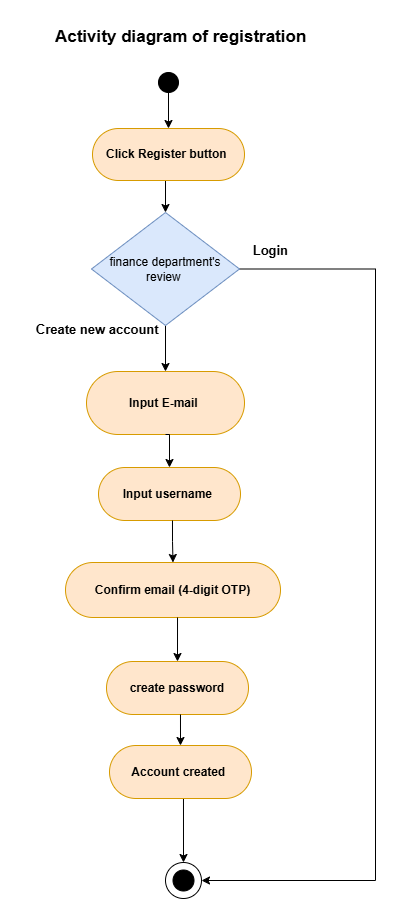

The diagram above was exported from draw.io. Its source (the exported page's mxGraphModel, read from the mxfile embedded in the PNG):
<mxGraphModel dx="835" dy="819" grid="0" gridSize="10" guides="1" tooltips="1" connect="1" arrows="1" fold="1" page="1" pageScale="1" pageWidth="850" pageHeight="1400" math="0" shadow="0">
  <root>
    <mxCell id="0" />
    <mxCell id="1" parent="0" />
    <mxCell id="0tUBQusz9cL0bBcb_XD3-21" style="edgeStyle=orthogonalEdgeStyle;rounded=0;orthogonalLoop=1;jettySize=auto;html=1;exitX=0.5;exitY=1;exitDx=0;exitDy=0;entryX=0.5;entryY=0;entryDx=0;entryDy=0;" parent="1" source="wtIfyHEEJw9lHkTqhuV3-20" target="0tUBQusz9cL0bBcb_XD3-4" edge="1">
      <mxGeometry relative="1" as="geometry" />
    </mxCell>
    <mxCell id="0tUBQusz9cL0bBcb_XD3-1" value="" style="ellipse;whiteSpace=wrap;html=1;aspect=fixed;fillColor=#000000;" parent="1" vertex="1">
      <mxGeometry x="415" y="133" width="20" height="20" as="geometry" />
    </mxCell>
    <mxCell id="0tUBQusz9cL0bBcb_XD3-2" value="&lt;span style=&quot;font-size: 17px;&quot;&gt;&lt;b&gt;Activity diagram of registration&amp;nbsp;&lt;/b&gt;&lt;/span&gt;" style="text;html=1;whiteSpace=wrap;overflow=hidden;rounded=0;" parent="1" vertex="1">
      <mxGeometry x="309.5" y="81" width="260.5" height="28" as="geometry" />
    </mxCell>
    <mxCell id="0tUBQusz9cL0bBcb_XD3-4" value="&lt;b&gt;Input E-mail&amp;nbsp;&lt;/b&gt;" style="rounded=1;whiteSpace=wrap;html=1;arcSize=50;fillColor=#ffe6cc;strokeColor=#d79b00;" parent="1" vertex="1">
      <mxGeometry x="343" y="432" width="158" height="63" as="geometry" />
    </mxCell>
    <mxCell id="0tUBQusz9cL0bBcb_XD3-9" value="" style="group" parent="1" vertex="1" connectable="0">
      <mxGeometry x="422" y="923" width="36" height="36" as="geometry" />
    </mxCell>
    <mxCell id="0tUBQusz9cL0bBcb_XD3-10" value="" style="ellipse;whiteSpace=wrap;html=1;aspect=fixed;" parent="0tUBQusz9cL0bBcb_XD3-9" vertex="1">
      <mxGeometry width="36" height="36" as="geometry" />
    </mxCell>
    <mxCell id="0tUBQusz9cL0bBcb_XD3-11" value="" style="ellipse;whiteSpace=wrap;html=1;aspect=fixed;fillColor=#000000;" parent="0tUBQusz9cL0bBcb_XD3-9" vertex="1">
      <mxGeometry x="7.5" y="7.5" width="21" height="21" as="geometry" />
    </mxCell>
    <mxCell id="wtIfyHEEJw9lHkTqhuV3-11" style="edgeStyle=orthogonalEdgeStyle;rounded=0;orthogonalLoop=1;jettySize=auto;html=1;entryX=0.5;entryY=0;entryDx=0;entryDy=0;exitX=0.521;exitY=1;exitDx=0;exitDy=0;exitPerimeter=0;" edge="1" parent="1" source="wtIfyHEEJw9lHkTqhuV3-28" target="0tUBQusz9cL0bBcb_XD3-10">
      <mxGeometry relative="1" as="geometry">
        <mxPoint x="425" y="672" as="sourcePoint" />
      </mxGeometry>
    </mxCell>
    <mxCell id="wtIfyHEEJw9lHkTqhuV3-19" value="" style="edgeStyle=orthogonalEdgeStyle;rounded=0;orthogonalLoop=1;jettySize=auto;html=1;exitX=0.5;exitY=1;exitDx=0;exitDy=0;entryX=0.5;entryY=0;entryDx=0;entryDy=0;" edge="1" parent="1" source="0tUBQusz9cL0bBcb_XD3-4" target="wtIfyHEEJw9lHkTqhuV3-18">
      <mxGeometry relative="1" as="geometry">
        <mxPoint x="425" y="640" as="sourcePoint" />
        <mxPoint x="425" y="757" as="targetPoint" />
      </mxGeometry>
    </mxCell>
    <mxCell id="wtIfyHEEJw9lHkTqhuV3-18" value="&lt;b&gt;Input username&amp;nbsp;&lt;/b&gt;" style="rounded=1;whiteSpace=wrap;html=1;arcSize=50;fillColor=#ffe6cc;strokeColor=#d79b00;" vertex="1" parent="1">
      <mxGeometry x="355" y="528" width="142" height="53" as="geometry" />
    </mxCell>
    <mxCell id="wtIfyHEEJw9lHkTqhuV3-21" value="" style="edgeStyle=orthogonalEdgeStyle;rounded=0;orthogonalLoop=1;jettySize=auto;html=1;exitX=0.5;exitY=1;exitDx=0;exitDy=0;entryX=0.5;entryY=0;entryDx=0;entryDy=0;" edge="1" parent="1" source="wtIfyHEEJw9lHkTqhuV3-26" target="wtIfyHEEJw9lHkTqhuV3-20">
      <mxGeometry relative="1" as="geometry">
        <mxPoint x="425" y="153" as="sourcePoint" />
        <mxPoint x="425" y="425" as="targetPoint" />
      </mxGeometry>
    </mxCell>
    <mxCell id="wtIfyHEEJw9lHkTqhuV3-35" style="edgeStyle=orthogonalEdgeStyle;rounded=0;orthogonalLoop=1;jettySize=auto;html=1;entryX=1;entryY=0.5;entryDx=0;entryDy=0;" edge="1" parent="1" source="wtIfyHEEJw9lHkTqhuV3-20" target="0tUBQusz9cL0bBcb_XD3-10">
      <mxGeometry relative="1" as="geometry">
        <Array as="points">
          <mxPoint x="632" y="330" />
          <mxPoint x="632" y="941" />
        </Array>
      </mxGeometry>
    </mxCell>
    <mxCell id="wtIfyHEEJw9lHkTqhuV3-20" value="finance department's review&amp;nbsp;" style="rhombus;whiteSpace=wrap;html=1;fillColor=#dae8fc;strokeColor=#6c8ebf;" vertex="1" parent="1">
      <mxGeometry x="348" y="273" width="148" height="113" as="geometry" />
    </mxCell>
    <mxCell id="wtIfyHEEJw9lHkTqhuV3-23" value="&lt;b&gt;&lt;font style=&quot;font-size: 13px;&quot;&gt;Login&amp;nbsp;&amp;nbsp;&lt;/font&gt;&lt;/b&gt;" style="text;html=1;align=center;verticalAlign=middle;whiteSpace=wrap;rounded=0;" vertex="1" parent="1">
      <mxGeometry x="501" y="296" width="60" height="30" as="geometry" />
    </mxCell>
    <mxCell id="wtIfyHEEJw9lHkTqhuV3-24" value="&lt;b&gt;&lt;font style=&quot;font-size: 13px;&quot;&gt;Create new account&amp;nbsp;&lt;/font&gt;&lt;/b&gt;" style="text;html=1;align=center;verticalAlign=middle;whiteSpace=wrap;rounded=0;" vertex="1" parent="1">
      <mxGeometry x="277" y="367" width="158" height="45" as="geometry" />
    </mxCell>
    <mxCell id="wtIfyHEEJw9lHkTqhuV3-27" value="" style="edgeStyle=orthogonalEdgeStyle;rounded=0;orthogonalLoop=1;jettySize=auto;html=1;exitX=0.5;exitY=1;exitDx=0;exitDy=0;entryX=0.5;entryY=0;entryDx=0;entryDy=0;" edge="1" parent="1" source="0tUBQusz9cL0bBcb_XD3-1" target="wtIfyHEEJw9lHkTqhuV3-26">
      <mxGeometry relative="1" as="geometry">
        <mxPoint x="425" y="153" as="sourcePoint" />
        <mxPoint x="425" y="346" as="targetPoint" />
      </mxGeometry>
    </mxCell>
    <mxCell id="wtIfyHEEJw9lHkTqhuV3-26" value="&lt;b&gt;Click Register button&amp;nbsp;&lt;/b&gt;" style="rounded=1;whiteSpace=wrap;html=1;arcSize=50;fillColor=#ffe6cc;strokeColor=#d79b00;" vertex="1" parent="1">
      <mxGeometry x="349" y="189" width="152" height="52" as="geometry" />
    </mxCell>
    <mxCell id="wtIfyHEEJw9lHkTqhuV3-31" value="" style="edgeStyle=orthogonalEdgeStyle;rounded=0;orthogonalLoop=1;jettySize=auto;html=1;entryX=0.5;entryY=0;entryDx=0;entryDy=0;exitX=0.521;exitY=1;exitDx=0;exitDy=0;exitPerimeter=0;" edge="1" parent="1" source="wtIfyHEEJw9lHkTqhuV3-18" target="wtIfyHEEJw9lHkTqhuV3-30">
      <mxGeometry relative="1" as="geometry">
        <mxPoint x="429" y="581" as="sourcePoint" />
        <mxPoint x="425" y="974" as="targetPoint" />
      </mxGeometry>
    </mxCell>
    <mxCell id="wtIfyHEEJw9lHkTqhuV3-30" value="&lt;b&gt;Confirm email (4-digit OTP)&lt;/b&gt;" style="rounded=1;whiteSpace=wrap;html=1;arcSize=50;fillColor=#ffe6cc;strokeColor=#d79b00;" vertex="1" parent="1">
      <mxGeometry x="322" y="623" width="215" height="55" as="geometry" />
    </mxCell>
    <mxCell id="wtIfyHEEJw9lHkTqhuV3-32" value="" style="edgeStyle=orthogonalEdgeStyle;rounded=0;orthogonalLoop=1;jettySize=auto;html=1;entryX=0.5;entryY=0;entryDx=0;entryDy=0;exitX=0.521;exitY=1;exitDx=0;exitDy=0;exitPerimeter=0;" edge="1" parent="1" source="wtIfyHEEJw9lHkTqhuV3-30" target="wtIfyHEEJw9lHkTqhuV3-29">
      <mxGeometry relative="1" as="geometry">
        <mxPoint x="448" y="676" as="sourcePoint" />
        <mxPoint x="425" y="974" as="targetPoint" />
      </mxGeometry>
    </mxCell>
    <mxCell id="wtIfyHEEJw9lHkTqhuV3-29" value="&lt;b&gt;create password&lt;/b&gt;" style="rounded=1;whiteSpace=wrap;html=1;arcSize=50;fillColor=#ffe6cc;strokeColor=#d79b00;" vertex="1" parent="1">
      <mxGeometry x="363" y="722" width="142" height="53" as="geometry" />
    </mxCell>
    <mxCell id="wtIfyHEEJw9lHkTqhuV3-33" value="" style="edgeStyle=orthogonalEdgeStyle;rounded=0;orthogonalLoop=1;jettySize=auto;html=1;entryX=0.5;entryY=0;entryDx=0;entryDy=0;exitX=0.521;exitY=1;exitDx=0;exitDy=0;exitPerimeter=0;" edge="1" parent="1" source="wtIfyHEEJw9lHkTqhuV3-29" target="wtIfyHEEJw9lHkTqhuV3-28">
      <mxGeometry relative="1" as="geometry">
        <mxPoint x="461" y="773" as="sourcePoint" />
        <mxPoint x="425" y="974" as="targetPoint" />
      </mxGeometry>
    </mxCell>
    <mxCell id="wtIfyHEEJw9lHkTqhuV3-28" value="&lt;b&gt;Account created&amp;nbsp;&lt;/b&gt;" style="rounded=1;whiteSpace=wrap;html=1;arcSize=50;fillColor=#ffe6cc;strokeColor=#d79b00;" vertex="1" parent="1">
      <mxGeometry x="366" y="806" width="142" height="53" as="geometry" />
    </mxCell>
  </root>
</mxGraphModel>